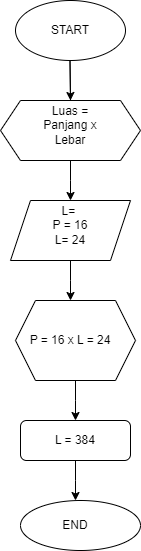

The diagram above was exported from draw.io. Its source (the exported page's mxGraphModel, read from the mxfile embedded in the PNG):
<mxGraphModel dx="880" dy="468" grid="1" gridSize="10" guides="1" tooltips="1" connect="1" arrows="1" fold="1" page="1" pageScale="1" pageWidth="850" pageHeight="1100" math="0" shadow="0">
  <root>
    <mxCell id="0" />
    <mxCell id="1" parent="0" />
    <mxCell id="yKLrRZLMeqLx2rC8JXZg-2" value="" style="endArrow=classic;html=1;rounded=0;" edge="1" parent="1">
      <mxGeometry width="50" height="50" relative="1" as="geometry">
        <mxPoint x="440" y="160" as="sourcePoint" />
        <mxPoint x="440" y="160" as="targetPoint" />
        <Array as="points">
          <mxPoint x="439.5" y="120" />
        </Array>
      </mxGeometry>
    </mxCell>
    <mxCell id="yKLrRZLMeqLx2rC8JXZg-18" style="edgeStyle=orthogonalEdgeStyle;rounded=0;orthogonalLoop=1;jettySize=auto;html=1;exitX=0.5;exitY=1;exitDx=0;exitDy=0;" edge="1" parent="1" source="yKLrRZLMeqLx2rC8JXZg-3">
      <mxGeometry relative="1" as="geometry">
        <mxPoint x="440" y="260" as="targetPoint" />
      </mxGeometry>
    </mxCell>
    <mxCell id="yKLrRZLMeqLx2rC8JXZg-3" value="" style="shape=hexagon;perimeter=hexagonPerimeter2;whiteSpace=wrap;html=1;fixedSize=1;" vertex="1" parent="1">
      <mxGeometry x="370" y="160" width="140" height="60" as="geometry" />
    </mxCell>
    <mxCell id="yKLrRZLMeqLx2rC8JXZg-7" value="" style="ellipse;whiteSpace=wrap;html=1;" vertex="1" parent="1">
      <mxGeometry x="385" y="60" width="110" height="60" as="geometry" />
    </mxCell>
    <mxCell id="yKLrRZLMeqLx2rC8JXZg-9" value="START" style="text;html=1;align=center;verticalAlign=middle;whiteSpace=wrap;rounded=0;" vertex="1" parent="1">
      <mxGeometry x="410" y="75" width="60" height="30" as="geometry" />
    </mxCell>
    <mxCell id="yKLrRZLMeqLx2rC8JXZg-32" value="Luas =&lt;div&gt;Panjang x Lebar&lt;/div&gt;" style="text;html=1;align=center;verticalAlign=middle;whiteSpace=wrap;rounded=0;" vertex="1" parent="1">
      <mxGeometry x="410" y="170" width="60" height="30" as="geometry" />
    </mxCell>
    <mxCell id="yKLrRZLMeqLx2rC8JXZg-36" style="edgeStyle=orthogonalEdgeStyle;rounded=0;orthogonalLoop=1;jettySize=auto;html=1;exitX=0.5;exitY=1;exitDx=0;exitDy=0;" edge="1" parent="1" source="yKLrRZLMeqLx2rC8JXZg-33">
      <mxGeometry relative="1" as="geometry">
        <mxPoint x="440" y="360" as="targetPoint" />
      </mxGeometry>
    </mxCell>
    <mxCell id="yKLrRZLMeqLx2rC8JXZg-33" value="" style="shape=parallelogram;perimeter=parallelogramPerimeter;whiteSpace=wrap;html=1;fixedSize=1;" vertex="1" parent="1">
      <mxGeometry x="380" y="260" width="120" height="60" as="geometry" />
    </mxCell>
    <mxCell id="yKLrRZLMeqLx2rC8JXZg-34" value="L=&amp;nbsp;&lt;div&gt;P = 16&lt;/div&gt;&lt;div&gt;L= 24&lt;/div&gt;" style="text;html=1;align=center;verticalAlign=middle;whiteSpace=wrap;rounded=0;" vertex="1" parent="1">
      <mxGeometry x="410" y="270" width="60" height="30" as="geometry" />
    </mxCell>
    <mxCell id="yKLrRZLMeqLx2rC8JXZg-41" style="edgeStyle=orthogonalEdgeStyle;rounded=0;orthogonalLoop=1;jettySize=auto;html=1;exitX=0.5;exitY=1;exitDx=0;exitDy=0;" edge="1" parent="1" source="yKLrRZLMeqLx2rC8JXZg-35">
      <mxGeometry relative="1" as="geometry">
        <mxPoint x="445" y="480" as="targetPoint" />
      </mxGeometry>
    </mxCell>
    <mxCell id="yKLrRZLMeqLx2rC8JXZg-35" value="" style="shape=hexagon;perimeter=hexagonPerimeter2;whiteSpace=wrap;html=1;fixedSize=1;" vertex="1" parent="1">
      <mxGeometry x="385" y="360" width="120" height="80" as="geometry" />
    </mxCell>
    <mxCell id="yKLrRZLMeqLx2rC8JXZg-45" style="edgeStyle=orthogonalEdgeStyle;rounded=0;orthogonalLoop=1;jettySize=auto;html=1;exitX=0.5;exitY=1;exitDx=0;exitDy=0;" edge="1" parent="1" source="yKLrRZLMeqLx2rC8JXZg-42">
      <mxGeometry relative="1" as="geometry">
        <mxPoint x="445" y="560" as="targetPoint" />
      </mxGeometry>
    </mxCell>
    <mxCell id="yKLrRZLMeqLx2rC8JXZg-42" value="" style="rounded=1;whiteSpace=wrap;html=1;" vertex="1" parent="1">
      <mxGeometry x="390" y="480" width="110" height="40" as="geometry" />
    </mxCell>
    <mxCell id="yKLrRZLMeqLx2rC8JXZg-43" value="P = 16 x L = 24" style="text;html=1;align=center;verticalAlign=middle;whiteSpace=wrap;rounded=0;" vertex="1" parent="1">
      <mxGeometry x="395" y="385" width="90" height="30" as="geometry" />
    </mxCell>
    <mxCell id="yKLrRZLMeqLx2rC8JXZg-44" value="L = 384" style="text;html=1;align=center;verticalAlign=middle;whiteSpace=wrap;rounded=0;" vertex="1" parent="1">
      <mxGeometry x="415" y="485" width="60" height="30" as="geometry" />
    </mxCell>
    <mxCell id="yKLrRZLMeqLx2rC8JXZg-46" value="" style="ellipse;whiteSpace=wrap;html=1;" vertex="1" parent="1">
      <mxGeometry x="390" y="560" width="120" height="50" as="geometry" />
    </mxCell>
    <mxCell id="yKLrRZLMeqLx2rC8JXZg-47" value="END" style="text;html=1;align=center;verticalAlign=middle;whiteSpace=wrap;rounded=0;" vertex="1" parent="1">
      <mxGeometry x="415" y="570" width="60" height="30" as="geometry" />
    </mxCell>
  </root>
</mxGraphModel>